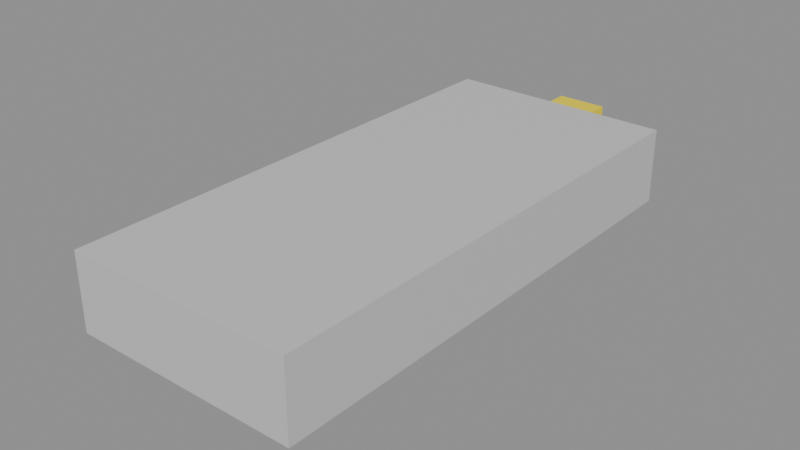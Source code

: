 # Source: FIXTURE_VEHICLE_AXES.blend  (saved by Blender 4.5.92; exported with 4.5.12 LTS)
import bpy
from mathutils import Matrix  # noqa: F401  (used for matrix-valued properties, if any)

bpy.ops.wm.read_factory_settings(use_empty=True)
scene = bpy.context.scene
scene.name = 'Scene'

# ---- materials (node trees are filled in below, after node groups)
mat_body = bpy.data.materials.new('body')
mat_nose = bpy.data.materials.new('nose')
mat_left = bpy.data.materials.new('left')
mat_tire = bpy.data.materials.new('tire')

# ---- material node trees
mat_body.use_nodes = True; mat_body.node_tree.nodes.clear()
_N = mat_body.node_tree.nodes; _L = mat_body.node_tree.links
n0 = _N.new('ShaderNodeBsdfPrincipled'); n0.name = 'Principled BSDF'; n0.location = (-200, 100)
n0.inputs[0].default_value = (0.6, 0.6, 0.6, 1.0)
n1 = _N.new('ShaderNodeOutputMaterial'); n1.name = 'Material Output'; n1.location = (200, 100)
_L.new(n0.outputs[0], n1.inputs[0])
n1.is_active_output = True
mat_nose.use_nodes = True; mat_nose.node_tree.nodes.clear()
_N = mat_nose.node_tree.nodes; _L = mat_nose.node_tree.links
n0 = _N.new('ShaderNodeBsdfPrincipled'); n0.name = 'Principled BSDF'; n0.location = (-200, 100)
n0.inputs[0].default_value = (1.0, 0.8, 0.0, 1.0)
n1 = _N.new('ShaderNodeOutputMaterial'); n1.name = 'Material Output'; n1.location = (200, 100)
_L.new(n0.outputs[0], n1.inputs[0])
n1.is_active_output = True
mat_left.use_nodes = True; mat_left.node_tree.nodes.clear()
_N = mat_left.node_tree.nodes; _L = mat_left.node_tree.links
n0 = _N.new('ShaderNodeBsdfPrincipled'); n0.name = 'Principled BSDF'; n0.location = (-200, 100)
n0.inputs[0].default_value = (0.0, 0.4, 1.0, 1.0)
n1 = _N.new('ShaderNodeOutputMaterial'); n1.name = 'Material Output'; n1.location = (200, 100)
_L.new(n0.outputs[0], n1.inputs[0])
n1.is_active_output = True
mat_tire.use_nodes = True; mat_tire.node_tree.nodes.clear()
_N = mat_tire.node_tree.nodes; _L = mat_tire.node_tree.links
n0 = _N.new('ShaderNodeBsdfPrincipled'); n0.name = 'Principled BSDF'; n0.location = (-200, 100)
n0.inputs[0].default_value = (0.02, 0.02, 0.02, 1.0)
n1 = _N.new('ShaderNodeOutputMaterial'); n1.name = 'Material Output'; n1.location = (200, 100)
_L.new(n0.outputs[0], n1.inputs[0])
n1.is_active_output = True

# ---- meshes
me_cube = bpy.data.meshes.new('Cube')
me_cube.from_pydata([(-0.9, -2.0, -0.3), (-0.9, -2.0, 0.3), (-0.9, 2.0, -0.3), (-0.9, 2.0, 0.3), (0.9, -2.0, -0.3), (0.9, -2.0, 0.3), (0.9, 2.0, -0.3), (0.9, 2.0, 0.3)], [], [(0, 1, 3, 2), (2, 3, 7, 6), (6, 7, 5, 4), (4, 5, 1, 0), (2, 6, 4, 0), (7, 3, 1, 5)])
_uv = me_cube.uv_layers.new(name='UVMap')
_uv.uv.foreach_set('vector', [0.375, 0.0, 0.625, 0.0, 0.625, 0.25, 0.375, 0.25, 0.375, 0.25, 0.625, 0.25, 0.625, 0.5, 0.375, 0.5, 0.375, 0.5, 0.625, 0.5, 0.625, 0.75, 0.375, 0.75, 0.375, 0.75, 0.625, 0.75, 0.625, 1.0, 0.375, 1.0, 0.125, 0.5, 0.375, 0.5, 0.375, 0.75, 0.125, 0.75, 0.625, 0.5, 0.875, 0.5, 0.875, 0.75, 0.625, 0.75])
me_cube.materials.append(mat_body)
me_cube.update()
me_cube_001 = bpy.data.meshes.new('Cube.001')
me_cube_001.from_pydata([(-0.2, -0.2, -0.2), (-0.2, -0.2, 0.2), (-0.2, 0.2, -0.2), (-0.2, 0.2, 0.2), (0.2, -0.2, -0.2), (0.2, -0.2, 0.2), (0.2, 0.2, -0.2), (0.2, 0.2, 0.2)], [], [(0, 1, 3, 2), (2, 3, 7, 6), (6, 7, 5, 4), (4, 5, 1, 0), (2, 6, 4, 0), (7, 3, 1, 5)])
_uv = me_cube_001.uv_layers.new(name='UVMap')
_uv.uv.foreach_set('vector', [0.375, 0.0, 0.625, 0.0, 0.625, 0.25, 0.375, 0.25, 0.375, 0.25, 0.625, 0.25, 0.625, 0.5, 0.375, 0.5, 0.375, 0.5, 0.625, 0.5, 0.625, 0.75, 0.375, 0.75, 0.375, 0.75, 0.625, 0.75, 0.625, 1.0, 0.375, 1.0, 0.125, 0.5, 0.375, 0.5, 0.375, 0.75, 0.125, 0.75, 0.625, 0.5, 0.875, 0.5, 0.875, 0.75, 0.625, 0.75])
me_cube_001.materials.append(mat_nose)
me_cube_001.update()
me_cube_002 = bpy.data.meshes.new('Cube.002')
me_cube_002.from_pydata([(-0.1, -0.4, -0.1), (-0.1, -0.4, 0.1), (-0.1, 0.4, -0.1), (-0.1, 0.4, 0.1), (0.1, -0.4, -0.1), (0.1, -0.4, 0.1), (0.1, 0.4, -0.1), (0.1, 0.4, 0.1)], [], [(0, 1, 3, 2), (2, 3, 7, 6), (6, 7, 5, 4), (4, 5, 1, 0), (2, 6, 4, 0), (7, 3, 1, 5)])
_uv = me_cube_002.uv_layers.new(name='UVMap')
_uv.uv.foreach_set('vector', [0.375, 0.0, 0.625, 0.0, 0.625, 0.25, 0.375, 0.25, 0.375, 0.25, 0.625, 0.25, 0.625, 0.5, 0.375, 0.5, 0.375, 0.5, 0.625, 0.5, 0.625, 0.75, 0.375, 0.75, 0.375, 0.75, 0.625, 0.75, 0.625, 1.0, 0.375, 1.0, 0.125, 0.5, 0.375, 0.5, 0.375, 0.75, 0.125, 0.75, 0.625, 0.5, 0.875, 0.5, 0.875, 0.75, 0.625, 0.75])
me_cube_002.materials.append(mat_left)
me_cube_002.update()
me_cylinder = bpy.data.meshes.new('Cylinder')
me_cylinder.from_pydata([(0.0, 0.36, -0.125), (0.0, 0.36, 0.125), (0.09317, 0.3477, -0.125), (0.09317, 0.3477, 0.125), (0.18, 0.3118, -0.125), (0.18, 0.3118, 0.125), (0.2546, 0.2546, -0.125), (0.2546, 0.2546, 0.125), (0.3118, 0.18, -0.125), (0.3118, 0.18, 0.125), (0.3477, 0.09317, -0.125), (0.3477, 0.09317, 0.125), (0.36, 0.0, -0.125), (0.36, 0.0, 0.125), (0.3477, -0.09317, -0.125), (0.3477, -0.09317, 0.125), (0.3118, -0.18, -0.125), (0.3118, -0.18, 0.125), (0.2546, -0.2546, -0.125), (0.2546, -0.2546, 0.125), (0.18, -0.3118, -0.125), (0.18, -0.3118, 0.125), (0.09317, -0.3477, -0.125), (0.09317, -0.3477, 0.125), (0.0, -0.36, -0.125), (0.0, -0.36, 0.125), (-0.09317, -0.3477, -0.125), (-0.09317, -0.3477, 0.125), (-0.18, -0.3118, -0.125), (-0.18, -0.3118, 0.125), (-0.2546, -0.2546, -0.125), (-0.2546, -0.2546, 0.125), (-0.3118, -0.18, -0.125), (-0.3118, -0.18, 0.125), (-0.3477, -0.09317, -0.125), (-0.3477, -0.09317, 0.125), (-0.36, 0.0, -0.125), (-0.36, 0.0, 0.125), (-0.3477, 0.09317, -0.125), (-0.3477, 0.09317, 0.125), (-0.3118, 0.18, -0.125), (-0.3118, 0.18, 0.125), (-0.2546, 0.2546, -0.125), (-0.2546, 0.2546, 0.125), (-0.18, 0.3118, -0.125), (-0.18, 0.3118, 0.125), (-0.09317, 0.3477, -0.125), (-0.09317, 0.3477, 0.125)], [], [(0, 1, 3, 2), (2, 3, 5, 4), (4, 5, 7, 6), (6, 7, 9, 8), (8, 9, 11, 10), (10, 11, 13, 12), (12, 13, 15, 14), (14, 15, 17, 16), (16, 17, 19, 18), (18, 19, 21, 20), (20, 21, 23, 22), (22, 23, 25, 24), (24, 25, 27, 26), (26, 27, 29, 28), (28, 29, 31, 30), (30, 31, 33, 32), (32, 33, 35, 34), (34, 35, 37, 36), (36, 37, 39, 38), (38, 39, 41, 40), (40, 41, 43, 42), (42, 43, 45, 44), (3, 1, 47, 45, 43, 41, 39, 37, 35, 33, 31, 29, 27, 25, 23, 21, 19, 17, 15, 13, 11, 9, 7, 5), (44, 45, 47, 46), (46, 47, 1, 0), (0, 2, 4, 6, 8, 10, 12, 14, 16, 18, 20, 22, 24, 26, 28, 30, 32, 34, 36, 38, 40, 42, 44, 46)])
_uv = me_cylinder.uv_layers.new(name='UVMap')
_uv.uv.foreach_set('vector', [1.0, 0.5, 1.0, 1.0, 0.9583, 1.0, 0.9583, 0.5, 0.9583, 0.5, 0.9583, 1.0, 0.9167, 1.0, 0.9167, 0.5, 0.9167, 0.5, 0.9167, 1.0, 0.875, 1.0, 0.875, 0.5, 0.875, 0.5, 0.875, 1.0, 0.8333, 1.0, 0.8333, 0.5, 0.8333, 0.5, 0.8333, 1.0, 0.7917, 1.0, 0.7917, 0.5, 0.7917, 0.5, 0.7917, 1.0, 0.75, 1.0, 0.75, 0.5, 0.75, 0.5, 0.75, 1.0, 0.7083, 1.0, 0.7083, 0.5, 0.7083, 0.5, 0.7083, 1.0, 0.6667, 1.0, 0.6667, 0.5, 0.6667, 0.5, 0.6667, 1.0, 0.625, 1.0, 0.625, 0.5, 0.625, 0.5, 0.625, 1.0, 0.5833, 1.0, 0.5833, 0.5, 0.5833, 0.5, 0.5833, 1.0, 0.5417, 1.0, 0.5417, 0.5, 0.5417, 0.5, 0.5417, 1.0, 0.5, 1.0, 0.5, 0.5, 0.5, 0.5, 0.5, 1.0, 0.4583, 1.0, 0.4583, 0.5, 0.4583, 0.5, 0.4583, 1.0, 0.4167, 1.0, 0.4167, 0.5, 0.4167, 0.5, 0.4167, 1.0, 0.375, 1.0, 0.375, 0.5, 0.375, 0.5, 0.375, 1.0, 0.3333, 1.0, 0.3333, 0.5, 0.3333, 0.5, 0.3333, 1.0, 0.2917, 1.0, 0.2917, 0.5, 0.2917, 0.5, 0.2917, 1.0, 0.25, 1.0, 0.25, 0.5, 0.25, 0.5, 0.25, 1.0, 0.2083, 1.0, 0.2083, 0.5, 0.2083, 0.5, 0.2083, 1.0, 0.1667, 1.0, 0.1667, 0.5, 0.1667, 0.5, 0.1667, 1.0, 0.125, 1.0, 0.125, 0.5, 0.125, 0.5, 0.125, 1.0, 0.08333, 1.0, 0.08333, 0.5, 0.3121, 0.4818, 0.25, 0.49, 0.1879, 0.4818, 0.13, 0.4578, 0.08029, 0.4197, 0.04215, 0.37, 0.01818, 0.3121, 0.01, 0.25, 0.01818, 0.1879, 0.04215, 0.13, 0.08029, 0.08029, 0.13, 0.04215, 0.1879, 0.01818, 0.25, 0.01, 0.3121, 0.01818, 0.37, 0.04215, 0.4197, 0.08029, 0.4578, 0.13, 0.4818, 0.1879, 0.49, 0.25, 0.4818, 0.3121, 0.4578, 0.37, 0.4197, 0.4197, 0.37, 0.4578, 0.08333, 0.5, 0.08333, 1.0, 0.04167, 1.0, 0.04167, 0.5, 0.04167, 0.5, 0.04167, 1.0, -1.863e-07, 1.0, -1.863e-07, 0.5, 0.75, 0.49, 0.8121, 0.4818, 0.87, 0.4578, 0.9197, 0.4197, 0.9578, 0.37, 0.9818, 0.3121, 0.99, 0.25, 0.9818, 0.1879, 0.9578, 0.13, 0.9197, 0.08029, 0.87, 0.04215, 0.8121, 0.01818, 0.75, 0.01, 0.6879, 0.01818, 0.63, 0.04215, 0.5803, 0.08029, 0.5422, 0.13, 0.5182, 0.1879, 0.51, 0.25, 0.5182, 0.3121, 0.5422, 0.37, 0.5803, 0.4197, 0.63, 0.4578, 0.6879, 0.4818])
me_cylinder.materials.append(mat_tire)
me_cylinder.update()
me_cube_003 = bpy.data.meshes.new('Cube.003')
me_cube_003.from_pydata([(-0.02, -0.04, -0.04), (-0.02, -0.04, 0.04), (-0.02, 0.04, -0.04), (-0.02, 0.04, 0.04), (0.02, -0.04, -0.04), (0.02, -0.04, 0.04), (0.02, 0.04, -0.04), (0.02, 0.04, 0.04)], [], [(0, 1, 3, 2), (2, 3, 7, 6), (6, 7, 5, 4), (4, 5, 1, 0), (2, 6, 4, 0), (7, 3, 1, 5)])
_uv = me_cube_003.uv_layers.new(name='UVMap')
_uv.uv.foreach_set('vector', [0.375, 0.0, 0.625, 0.0, 0.625, 0.25, 0.375, 0.25, 0.375, 0.25, 0.625, 0.25, 0.625, 0.5, 0.375, 0.5, 0.375, 0.5, 0.625, 0.5, 0.625, 0.75, 0.375, 0.75, 0.375, 0.75, 0.625, 0.75, 0.625, 1.0, 0.375, 1.0, 0.125, 0.5, 0.375, 0.5, 0.375, 0.75, 0.125, 0.75, 0.625, 0.5, 0.875, 0.5, 0.875, 0.75, 0.625, 0.75])
me_cube_003.materials.append(mat_nose)
me_cube_003.update()

# ---- objects
ob_veh_body = bpy.data.objects.new('VEH_BODY', me_cube)
ob_veh_nose_mark = bpy.data.objects.new('VEH_NOSE_MARK', me_cube_001)
ob_veh_left_mark = bpy.data.objects.new('VEH_LEFT_MARK', me_cube_002)
ob_wheel_pivot_fl = bpy.data.objects.new('WHEEL_PIVOT_FL', None)
ob_tire_fl = bpy.data.objects.new('TIRE_FL', me_cylinder)
ob_tire_fl_spin_mark = bpy.data.objects.new('TIRE_FL_SPIN_MARK', me_cube_003)

# ---- transforms, parenting, visibility, modifiers, constraints
ob_veh_body.location = (0.0, 0.0, 0.6)
ob_veh_nose_mark.location = (0.0, 2.2, 0.6)
ob_veh_left_mark.location = (-1.1, 0.0, 0.6)
ob_wheel_pivot_fl.location = (-0.85, 1.3, 0.36)
ob_tire_fl.parent = ob_wheel_pivot_fl
ob_tire_fl.matrix_parent_inverse = Matrix(((1.0, -0.0, 0.0, 0.85), (-0.0, 1.0, -0.0, -1.3), (0.0, -0.0, 1.0, -0.36), (-0.0, 0.0, -0.0, 1.0)))
ob_tire_fl.location = (-0.85, 1.3, 0.36)
ob_tire_fl.rotation_euler = (0.0, 1.571, 0.0)
ob_tire_fl_spin_mark.parent = ob_wheel_pivot_fl
ob_tire_fl_spin_mark.matrix_parent_inverse = Matrix(((1.0, -0.0, 0.0, 0.85), (-0.0, 1.0, -0.0, -1.3), (0.0, -0.0, 1.0, -0.36), (-0.0, 0.0, -0.0, 1.0)))
ob_tire_fl_spin_mark.location = (-0.99, 1.3, 0.66)

# ---- collection membership
scene.collection.objects.link(ob_veh_body)
scene.collection.objects.link(ob_veh_nose_mark)
scene.collection.objects.link(ob_veh_left_mark)
scene.collection.objects.link(ob_wheel_pivot_fl)
scene.collection.objects.link(ob_tire_fl)
scene.collection.objects.link(ob_tire_fl_spin_mark)

# ---- scene / render settings (as saved in the file)
scene.frame_start = 1; scene.frame_end = 250; scene.frame_set(1)
scene.render.engine = 'BLENDER_EEVEE_NEXT'
bpy.context.view_layer.update()

# ---- added for rendering (the .blend has no active camera and no usable light): camera, sun + grey world if the file has none
cam_auto = bpy.data.cameras.new('AutoCamera')
cam_auto.lens = 50.0
cam_auto.sensor_width = 36.0
cam_auto.clip_end = 1000.0
ob_auto_camera = bpy.data.objects.new('AutoCamera', cam_auto)
scene.collection.objects.link(ob_auto_camera)
ob_auto_camera.location = (4.4371, -5.30452, 4.11968)
ob_auto_camera.rotation_euler = (1.09748, -7.21219e-08, 0.694738)
scene.camera = ob_auto_camera
light_auto_sun = bpy.data.lights.new('AutoSun', 'SUN')
light_auto_sun.energy = 3.0
light_auto_sun.angle = 0.0523599
ob_auto_sun = bpy.data.objects.new('AutoSun', light_auto_sun)
scene.collection.objects.link(ob_auto_sun)
ob_auto_sun.rotation_euler = (0.872665, 0.174533, 0.523599)
if scene.world is None:
    world_auto = bpy.data.worlds.new('AutoWorld')
    world_auto.color = (0.3, 0.3, 0.3)
    scene.world = world_auto
bpy.context.view_layer.update()
